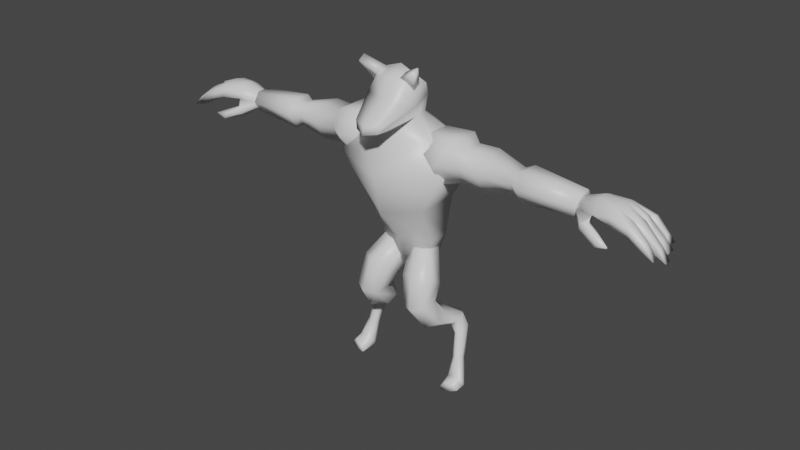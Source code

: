 # Source: wolfdude.blend  (saved by Blender 2.93.21; exported with 4.5.12 LTS)
import bpy
from mathutils import Matrix  # noqa: F401  (used for matrix-valued properties, if any)

bpy.ops.wm.read_factory_settings(use_empty=True)
scene = bpy.context.scene
scene.name = 'Scene'

# ---- collections
col_collection = bpy.data.collections.new('Collection'); scene.collection.children.link(col_collection)

# ---- materials (node trees are filled in below, after node groups)
mat_material = bpy.data.materials.new('Material')
mat_material.alpha_threshold = 0.0
mat_material.use_transparent_shadow = False
mat_material.line_color = (0.0, 0.0, 0.0, 1.0)
mat_hand = bpy.data.materials.new('Hand')
mat_hand.alpha_threshold = 0.0
mat_hand.use_transparent_shadow = False
mat_hand.line_color = (0.0, 0.0, 0.0, 1.0)

# ---- material node trees
mat_material.use_nodes = True; mat_material.node_tree.nodes.clear()
_N = mat_material.node_tree.nodes; _L = mat_material.node_tree.links
n0 = _N.new('ShaderNodeOutputMaterial'); n0.name = 'Material Output'; n0.location = (300, 300)
n1 = _N.new('ShaderNodeBsdfPrincipled'); n1.name = 'Principled BSDF'; n1.location = (10, 300)
n1.distribution = 'GGX'
n1.subsurface_method = 'BURLEY'
n1.inputs[2].default_value = 0.4
n1.inputs[3].default_value = 1.45
n1.inputs[27].default_value = (0.0, 0.0, 0.0, 1.0)
n1.inputs[28].default_value = 1.0
_L.new(n1.outputs[0], n0.inputs[0])
n0.is_active_output = True
mat_hand.use_nodes = True; mat_hand.node_tree.nodes.clear()
_N = mat_hand.node_tree.nodes; _L = mat_hand.node_tree.links
n0 = _N.new('ShaderNodeOutputMaterial'); n0.name = 'Material Output'; n0.location = (300, 300)
n1 = _N.new('ShaderNodeBsdfPrincipled'); n1.name = 'Principled BSDF'; n1.location = (10, 300)
n1.distribution = 'GGX'
n1.subsurface_method = 'BURLEY'
n1.inputs[2].default_value = 0.4
n1.inputs[3].default_value = 1.45
n1.inputs[27].default_value = (0.0, 0.0, 0.0, 1.0)
n1.inputs[28].default_value = 1.0
_L.new(n1.outputs[0], n0.inputs[0])
n0.is_active_output = True

# ---- world
world_world = bpy.data.worlds.new('World'); scene.world = world_world
world_world.use_nodes = True; world_world.node_tree.nodes.clear()
_N = world_world.node_tree.nodes; _L = world_world.node_tree.links
n0 = _N.new('ShaderNodeOutputWorld'); n0.name = 'World Output'; n0.location = (300, 300)
n1 = _N.new('ShaderNodeBackground'); n1.name = 'Background'; n1.location = (10, 300)
n1.inputs[0].default_value = (0.05088, 0.05088, 0.05088, 1.0)
_L.new(n1.outputs[0], n0.inputs[0])
n0.is_active_output = True
world_world.color = (0.05088, 0.05088, 0.05088)
world_world.use_sun_shadow = False
world_world.sun_shadow_jitter_overblur = 0.0

# ---- meshes
me_cube = bpy.data.meshes.new('Cube')
me_cube.from_pydata([(1.178, 1.471, 1.645), (1.05, 1.351, 0.3046), (1.155, 0.05328, 1.611), (1.027, 0.6352, 0.2819), (0.0, 1.958, 1.655), (0.0, 1.782, 0.2784), (0.0, -0.5903, 1.415), (0.0, 0.3034, 0.2558), (1.956, 1.411, 2.939), (1.921, -0.1946, 2.899), (0.0, 2.046, 3.083), (0.0, -0.888, 2.771), (1.564, 1.052, 3.953), (1.546, 0.1354, 3.839), (0.0, 1.405, 4.049), (0.0, -0.2206, 3.847), (0.7707, 1.382, -0.4885), (0.7469, 0.8134, -0.4403), (0.0, 1.551, -0.8075), (0.0, 0.5811, -0.8719), (1.372, 0.4518, -1.644), (0.9741, 0.6606, -1.761), (0.8057, 0.9276, -1.359), (0.402, 1.509, -0.1787), (1.329, 0.7332, -1.112), (0.7589, 1.359, 0.09939), (1.339, 0.2193, -0.7215), (0.7665, 0.869, 0.2202), (0.8263, -0.1087, -0.6752), (0.4171, 0.5834, 0.02925), (0.3031, 0.1094, -0.902), (0.04189, 0.7866, -0.2582), (0.2927, 0.6059, -1.281), (0.03431, 1.226, -0.3495), (1.38, -0.1486, -1.678), (0.9898, -0.3833, -1.771), (0.5915, -0.1538, -1.839), (0.5836, 0.4114, -1.799), (1.634, 0.8164, -2.195), (1.128, 1.115, -2.135), (1.644, 0.4031, -2.368), (1.148, 0.2287, -2.637), (0.6414, 0.5167, -2.538), (0.6314, 0.9066, -2.378), (1.667, 1.583, -2.53), (1.451, 1.756, -2.518), (1.671, 1.35, -2.729), (1.46, 1.191, -2.819), (1.244, 1.363, -2.845), (1.24, 1.62, -2.64), (1.844, 1.623, -2.9), (1.685, 1.714, -2.929), (1.847, 1.249, -3.043), (1.691, 1.176, -3.113), (1.531, 1.272, -3.103), (1.528, 1.62, -2.965), (2.004, 1.261, -3.916), (1.839, 1.345, -3.984), (2.005, 1.071, -3.865), (1.839, 0.9637, -3.882), (1.674, 1.048, -3.95), (1.674, 1.238, -4.001), (2.098, 1.013, -4.779), (1.78, 1.059, -4.815), (2.279, 0.8901, -4.703), (2.145, 0.8172, -4.475), (1.705, 0.7814, -4.526), (1.643, 0.9811, -4.74), (2.078, 0.4477, -4.824), (1.768, 0.3786, -4.868), (2.278, 0.5036, -4.738), (2.111, 0.4898, -4.512), (1.79, 0.4472, -4.611), (1.658, 0.3542, -4.795), (2.497, 1.002, 3.919), (2.456, 1.336, 3.443), (1.857, 1.722, 3.463), (1.026, 1.321, 3.631), (2.173, 1.195, 4.147), (1.214, 0.995, 4.164), (2.173, 0.1423, 4.147), (1.214, 0.3424, 4.164), (1.857, -0.3841, 3.463), (1.026, 0.01612, 3.631), (1.554, 0.1423, 2.603), (0.8386, 0.3424, 3.098), (1.554, 1.195, 2.603), (0.8386, 0.995, 3.098), (2.497, 0.3349, 3.919), (2.456, 0.001179, 3.443), (2.462, 0.3349, 2.865), (2.462, 1.002, 2.865), (3.191, 1.032, 3.941), (3.146, 1.396, 3.423), (3.191, 0.3051, 3.941), (3.146, -0.05851, 3.423), (3.152, 0.3051, 2.794), (3.152, 1.032, 2.794), (4.218, 0.8941, 3.674), (4.191, 1.119, 3.353), (4.218, 0.4433, 3.674), (4.191, 0.2179, 3.353), (4.195, 0.4433, 2.962), (4.195, 0.8941, 2.962), (4.471, 0.9791, 3.796), (4.433, 1.29, 3.353), (4.471, 0.3583, 3.796), (4.433, 0.04782, 3.353), (4.438, 0.3583, 2.816), (4.438, 0.9791, 2.816), (6.29, 0.8887, 3.615), (6.263, 1.109, 3.301), (6.29, 0.4487, 3.615), (6.263, 0.2287, 3.301), (6.266, 0.4487, 2.92), (6.266, 0.8887, 2.92), (0.685, 0.6829, 4.569), (0.6664, 0.2947, 4.519), (0.0, 1.036, 4.665), (0.0, -0.05665, 4.308), (0.7431, 0.751, 5.156), (0.7245, 0.2353, 4.883), (0.0, 1.032, 5.407), (0.5253, 0.2535, 5.845), (0.8058, 0.5764, 5.53), (0.7872, -0.1898, 5.13), (0.0, 0.8525, 5.64), (0.0, -0.4774, 5.092), (0.3858, -0.6537, 4.267), (0.0, -0.7181, 4.143), (0.3911, -1.173, 4.311), (0.0, -1.365, 4.25), (0.5184, -1.056, 4.542), (0.0, -1.289, 4.531), (0.5159, -0.1333, 5.643), (0.0, 0.3915, 6.003), (0.0, -0.2799, 5.727), (0.2801, -0.05095, 5.705), (1.027, -0.3201, 6.04), (0.2997, 0.2233, 5.843), (1.028, -0.08529, 6.204), (0.7157, 0.1333, 5.324), (0.7157, 0.377, 5.497), (6.191, 0.5011, 3.464), (6.197, 0.6482, 3.499), (6.187, 0.4185, 3.379), (6.183, 0.3888, 3.249), (6.182, 0.409, 3.164), (6.184, 0.5149, 3.074), (6.19, 0.691, 3.046), (6.196, 0.8497, 3.072), (6.2, 0.94, 3.118), (6.203, 0.9542, 3.249), (6.205, 0.9437, 3.362), (6.203, 0.834, 3.437), (6.664, 0.1052, 2.77), (6.664, -0.1388, 2.895), (6.671, -0.1233, 3.088), (7.181, -0.1228, 2.602), (7.255, -0.278, 2.62), (7.198, -0.2163, 2.823), (6.972, 0.384, 3.751), (6.953, 0.659, 3.779), (6.931, 0.1039, 3.505), (6.956, 1.083, 3.559), (6.959, 0.8839, 3.695), (7.527, 0.9601, 3.67), (7.495, 1.237, 3.531), (7.505, -0.0923, 3.521), (7.541, 0.6426, 3.738), (7.541, 0.2574, 3.711), (6.747, 0.3786, 3.167), (6.816, 0.7349, 3.207), (6.836, 1.001, 3.215), (6.877, 1.19, 3.31), (6.896, 1.219, 3.412), (7.451, 0.2728, 3.329), (7.38, 0.6175, 3.337), (7.382, 1.007, 3.317), (7.416, 1.376, 3.306), (6.831, 0.2046, 3.028), (6.818, 0.02055, 3.088), (6.873, 0.1345, 3.302), (7.486, -0.0603, 3.277), (7.566, -0.1504, 2.608), (7.631, -0.2758, 2.744), (8.118, 0.1567, 3.494), (8.092, -0.09346, 3.357), (8.096, -0.07058, 3.062), (8.071, 0.1677, 3.1), (8.62, 0.125, 3.056), (8.605, -0.09875, 3.027), (8.915, -0.1282, 2.673), (8.869, 0.1087, 2.698), (8.164, 0.2235, 3.005), (8.094, 0.5683, 3.012), (8.253, 0.5648, 3.416), (8.254, 0.2683, 3.387), (9.108, 0.2189, 2.54), (9.058, 0.5636, 2.489), (8.836, 0.5191, 2.86), (8.866, 0.251, 2.845), (8.015, 0.5846, 3.083), (8.017, 0.974, 3.064), (8.159, 0.905, 3.423), (8.174, 0.6413, 3.49), (8.946, 0.6153, 2.608), (8.954, 0.9351, 2.627), (8.723, 0.8977, 2.914), (8.664, 0.6277, 2.92), (8.098, 0.9938, 3.037), (8.123, 1.341, 3.048), (8.238, 1.268, 3.309), (8.258, 1.064, 3.349), (8.772, 1.035, 2.647), (8.8, 1.32, 2.656), (8.63, 1.269, 2.887), (8.641, 1.059, 2.897)], [], [(2, 0, 8, 9), (3, 2, 6, 7), (9, 8, 12, 13), (1, 3, 17, 16), (1, 0, 2, 3), (5, 4, 0, 1), (0, 4, 10, 8), (6, 2, 9, 11), (15, 13, 117, 119), (11, 9, 13, 15), (8, 10, 14, 12), (18, 16, 17, 19), (5, 1, 16, 18), (3, 7, 19, 17), (36, 37, 43, 42), (22, 24, 20, 21), (22, 23, 25, 24), (34, 35, 41, 40), (30, 32, 37, 36), (24, 25, 27, 26), (37, 21, 39, 43), (32, 22, 21, 37), (26, 27, 29, 28), (38, 40, 46, 44), (28, 30, 36, 35), (28, 29, 31, 30), (25, 23, 33, 31, 29, 27), (21, 20, 38, 39), (30, 31, 33, 32), (35, 36, 42, 41), (24, 26, 34, 20), (32, 33, 23, 22), (26, 28, 35, 34), (20, 34, 40, 38), (45, 44, 50, 51), (41, 42, 48, 47), (43, 39, 45, 49), (39, 38, 44, 45), (40, 41, 47, 46), (42, 43, 49, 48), (50, 52, 58, 56), (46, 47, 53, 52), (48, 49, 55, 54), (44, 46, 52, 50), (47, 48, 54, 53), (49, 45, 51, 55), (57, 56, 62, 63), (53, 54, 60, 59), (55, 51, 57, 61), (51, 50, 56, 57), (52, 53, 59, 58), (54, 55, 61, 60), (62, 64, 70, 68), (58, 59, 65, 64), (60, 61, 67, 66), (56, 58, 64, 62), (59, 60, 66, 65), (61, 57, 63, 67), (69, 68, 70, 71, 72, 73), (65, 66, 72, 71), (67, 63, 69, 73), (63, 62, 68, 69), (64, 65, 71, 70), (66, 67, 73, 72), (75, 74, 92, 93), (82, 84, 90, 89), (76, 77, 79, 78), (91, 75, 93, 97), (80, 82, 89, 88), (78, 79, 81, 80), (88, 89, 95, 94), (78, 80, 88, 74), (80, 81, 83, 82), (93, 92, 98, 99), (76, 78, 74, 75), (82, 83, 85, 84), (79, 77, 87, 85, 83, 81), (90, 91, 97, 96), (84, 85, 87, 86), (74, 88, 94, 92), (86, 76, 75, 91), (86, 87, 77, 76), (84, 86, 91, 90), (89, 90, 96, 95), (98, 100, 106, 104), (94, 95, 101, 100), (96, 97, 103, 102), (92, 94, 100, 98), (95, 96, 102, 101), (97, 93, 99, 103), (105, 104, 110, 111), (101, 102, 108, 107), (103, 99, 105, 109), (99, 98, 104, 105), (100, 101, 107, 106), (102, 103, 109, 108), (106, 107, 113, 112), (108, 109, 115, 114), (104, 106, 112, 110), (107, 108, 114, 113), (109, 105, 111, 115), (115, 111, 110, 112, 113, 114), (119, 117, 128, 129), (12, 14, 118, 116), (13, 12, 116, 117), (117, 121, 130, 128), (116, 118, 122, 120), (117, 116, 120, 121), (124, 126, 135, 123), (120, 122, 126, 124), (121, 120, 124, 125), (129, 128, 130, 131), (131, 130, 132, 133), (121, 125, 132, 130), (125, 127, 133, 132), (123, 135, 136, 134), (125, 124, 123, 134), (127, 125, 134, 136), (137, 138, 140, 139), (139, 140, 142), (142, 140, 138, 141), (141, 138, 137), (139, 142, 141, 137), (144, 154, 153, 152, 151, 150, 149, 148, 147, 146, 145, 143), (147, 148, 155, 156), (147, 156, 157, 146), (156, 155, 158, 159), (156, 159, 160, 157), (154, 144, 162, 165), (144, 143, 161, 162), (153, 154, 165, 164), (143, 145, 163, 161), (174, 175, 179), (171, 172, 177, 176), (161, 163, 168, 170), (164, 165, 166, 167), (148, 149, 172, 171), (151, 174, 173, 150), (149, 150, 173, 172), (151, 152, 175, 174), (175, 152, 153, 164), (174, 179, 178, 173), (172, 173, 178, 177), (162, 161, 170, 169), (175, 164, 167, 179), (165, 162, 169, 166), (166, 178, 210, 213), (170, 168, 187, 186), (176, 177, 195, 194), (169, 177, 202, 205), (168, 163, 182, 183), (176, 183, 182, 171), (163, 145, 146, 182), (171, 182, 181, 180), (180, 181, 185, 184), (157, 181, 182, 146), (148, 171, 180, 155), (155, 180, 184, 158), (160, 185, 181, 157), (159, 184, 185), (159, 158, 184), (159, 185, 160), (189, 186, 190, 193), (168, 183, 188, 187), (176, 170, 186, 189), (183, 176, 189, 188), (190, 191, 192, 193), (187, 188, 192, 191), (188, 189, 193, 192), (186, 187, 191, 190), (195, 196, 200, 199), (177, 169, 196, 195), (169, 170, 197, 196), (170, 176, 194, 197), (200, 201, 198, 199), (194, 195, 199, 198), (197, 194, 198, 201), (196, 197, 201, 200), (205, 202, 206, 209), (178, 166, 204, 203), (166, 169, 205, 204), (177, 178, 203, 202), (208, 209, 206, 207), (202, 203, 207, 206), (203, 204, 208, 207), (204, 205, 209, 208), (213, 210, 214, 217), (178, 179, 211, 210), (167, 166, 213, 212), (179, 167, 212, 211), (216, 217, 214, 215), (212, 213, 217, 216), (211, 212, 216, 215), (210, 211, 215, 214)])
me_cube.polygons.foreach_set('use_smooth', [True] * 194)
me_cube.polygons.foreach_set('material_index', [0, 0, 0, 0, 0, 0, 0, 0, 0, 0, 0, 0, 0, 0, 0, 0, 0, 0, 0, 0, 0, 0, 0, 0, 0, 0, 0, 0, 0, 0, 0, 0, 0, 0, 0, 0, 0, 0, 0, 0, 0, 0, 0, 0, 0, 0, 0, 0, 0, 0, 0, 0, 0, 0, 0, 0, 0, 0, 0, 0, 0, 0, 0, 0, 0, 0, 0, 0, 0, 0, 0, 0, 0, 0, 0, 0, 0, 0, 0, 0, 0, 0, 0, 0, 0, 0, 0, 0, 0, 0, 0, 0, 0, 0, 0, 0, 0, 0, 0, 0, 0, 0, 0, 0, 0, 0, 0, 0, 0, 0, 0, 0, 0, 0, 0, 0, 0, 0, 0, 0, 0, 0, 0, 1, 1, 1, 1, 1, 1, 1, 1, 1, 1, 1, 1, 1, 1, 1, 1, 1, 1, 1, 1, 1, 1, 1, 1, 1, 1, 1, 1, 1, 1, 1, 1, 1, 1, 1, 1, 1, 1, 1, 1, 1, 1, 1, 1, 1, 1, 1, 1, 1, 1, 1, 1, 1, 1, 1, 1, 1, 1, 1, 1, 1, 1, 1, 1, 1, 1, 1, 1, 1, 1, 1])
_uv = me_cube.uv_layers.new(name='UVMap')
_uv.uv.foreach_set('vector', [0.625, 0.75, 0.625, 0.5, 0.625, 0.5, 0.625, 0.75, 0.375, 0.75, 0.625, 0.75, 0.625, 1.0, 0.375, 1.0, 0.625, 0.75, 0.625, 0.5, 0.625, 0.5, 0.625, 0.75, 0.375, 0.5, 0.375, 0.75, 0.375, 0.75, 0.375, 0.5, 0.375, 0.5, 0.625, 0.5, 0.625, 0.75, 0.375, 0.75, 0.375, 0.25, 0.625, 0.25, 0.625, 0.5, 0.375, 0.5, 0.625, 0.5, 0.625, 0.25, 0.625, 0.25, 0.625, 0.5, 0.625, 1.0, 0.625, 0.75, 0.625, 0.75, 0.625, 1.0, 0.625, 1.0, 0.625, 0.75, 0.625, 0.75, 0.625, 1.0, 0.625, 1.0, 0.625, 0.75, 0.625, 0.75, 0.625, 1.0, 0.625, 0.5, 0.625, 0.25, 0.625, 0.25, 0.625, 0.5, 0.125, 0.5, 0.375, 0.5, 0.375, 0.75, 0.125, 0.75, 0.375, 0.25, 0.375, 0.5, 0.375, 0.5, 0.375, 0.25, 0.375, 0.75, 0.375, 1.0, 0.375, 1.0, 0.375, 0.75, 0.3333, 0.5, 0.1667, 0.5, 0.1667, 0.5, 0.3333, 0.5, 1.0, 0.5, 0.8333, 0.5, 0.8333, 0.5, 1.0, 0.5, 1.0, 0.5, 1.0, 1.0, 0.8333, 1.0, 0.8333, 0.5, 0.6667, 0.5, 0.5, 0.5, 0.5, 0.5, 0.6667, 0.5, 0.3333, 0.5, 0.1667, 0.5, 0.1667, 0.5, 0.3333, 0.5, 0.8333, 0.5, 0.8333, 1.0, 0.6667, 1.0, 0.6667, 0.5, 0.1667, 0.5, -8.941e-08, 0.5, -8.941e-08, 0.5, 0.1667, 0.5, 0.1667, 0.5, -8.941e-08, 0.5, -8.941e-08, 0.5, 0.1667, 0.5, 0.6667, 0.5, 0.6667, 1.0, 0.5, 1.0, 0.5, 0.5, 0.8333, 0.5, 0.6667, 0.5, 0.6667, 0.5, 0.8333, 0.5, 0.5, 0.5, 0.3333, 0.5, 0.3333, 0.5, 0.5, 0.5, 0.5, 0.5, 0.5, 1.0, 0.3333, 1.0, 0.3333, 0.5, 0.4578, 0.37, 0.25, 0.49, 0.04215, 0.37, 0.04215, 0.13, 0.25, 0.01, 0.4578, 0.13, 1.0, 0.5, 0.8333, 0.5, 0.8333, 0.5, 1.0, 0.5, 0.3333, 0.5, 0.3333, 1.0, 0.1667, 1.0, 0.1667, 0.5, 0.5, 0.5, 0.3333, 0.5, 0.3333, 0.5, 0.5, 0.5, 0.8333, 0.5, 0.6667, 0.5, 0.6667, 0.5, 0.8333, 0.5, 0.1667, 0.5, 0.1667, 1.0, -8.941e-08, 1.0, -8.941e-08, 0.5, 0.6667, 0.5, 0.5, 0.5, 0.5, 0.5, 0.6667, 0.5, 0.8333, 0.5, 0.6667, 0.5, 0.6667, 0.5, 0.8333, 0.5, 1.0, 0.5, 0.8333, 0.5, 0.8333, 0.5, 1.0, 0.5, 0.5, 0.5, 0.3333, 0.5, 0.3333, 0.5, 0.5, 0.5, 0.1667, 0.5, -8.941e-08, 0.5, -8.941e-08, 0.5, 0.1667, 0.5, 1.0, 0.5, 0.8333, 0.5, 0.8333, 0.5, 1.0, 0.5, 0.6667, 0.5, 0.5, 0.5, 0.5, 0.5, 0.6667, 0.5, 0.3333, 0.5, 0.1667, 0.5, 0.1667, 0.5, 0.3333, 0.5, 0.8333, 0.5, 0.6667, 0.5, 0.6667, 0.5, 0.8333, 0.5, 0.6667, 0.5, 0.5, 0.5, 0.5, 0.5, 0.6667, 0.5, 0.3333, 0.5, 0.1667, 0.5, 0.1667, 0.5, 0.3333, 0.5, 0.8333, 0.5, 0.6667, 0.5, 0.6667, 0.5, 0.8333, 0.5, 0.5, 0.5, 0.3333, 0.5, 0.3333, 0.5, 0.5, 0.5, 0.1667, 0.5, -8.941e-08, 0.5, -8.941e-08, 0.5, 0.1667, 0.5, 1.0, 0.5, 0.8333, 0.5, 0.8333, 0.5, 1.0, 0.5, 0.5, 0.5, 0.3333, 0.5, 0.3333, 0.5, 0.5, 0.5, 0.1667, 0.5, -8.941e-08, 0.5, -8.941e-08, 0.5, 0.1667, 0.5, 1.0, 0.5, 0.8333, 0.5, 0.8333, 0.5, 1.0, 0.5, 0.6667, 0.5, 0.5, 0.5, 0.5, 0.5, 0.6667, 0.5, 0.3333, 0.5, 0.1667, 0.5, 0.1667, 0.5, 0.3333, 0.5, 0.8333, 0.5, 0.6667, 0.5, 0.6667, 0.5, 0.8333, 0.5, 0.6667, 0.5, 0.5, 0.5, 0.5, 0.5, 0.6667, 0.5, 0.3333, 0.5, 0.1667, 0.5, 0.1667, 0.5, 0.3333, 0.5, 0.8333, 0.5, 0.6667, 0.5, 0.6667, 0.5, 0.8333, 0.5, 0.5, 0.5, 0.3333, 0.5, 0.3333, 0.5, 0.5, 0.5, 0.1667, 0.5, -8.941e-08, 0.5, -8.941e-08, 0.5, 0.1667, 0.5, 0.75, 0.49, 0.9578, 0.37, 0.9578, 0.13, 0.75, 0.01, 0.5422, 0.13, 0.5422, 0.37, 0.5, 0.5, 0.3333, 0.5, 0.3333, 0.5, 0.5, 0.5, 0.1667, 0.5, -8.941e-08, 0.5, -8.941e-08, 0.5, 0.1667, 0.5, 1.0, 0.5, 0.8333, 0.5, 0.8333, 0.5, 1.0, 0.5, 0.6667, 0.5, 0.5, 0.5, 0.5, 0.5, 0.6667, 0.5, 0.3333, 0.5, 0.1667, 0.5, 0.1667, 0.5, 0.3333, 0.5, 1.0, 0.5, 0.8333, 0.5, 0.8333, 0.5, 1.0, 0.5, 0.5, 0.5, 0.3333, 0.5, 0.3333, 0.5, 0.5, 0.5, 1.0, 0.5, 1.0, 1.0, 0.8333, 1.0, 0.8333, 0.5, 0.1667, 0.5, -8.941e-08, 0.5, -8.941e-08, 0.5, 0.1667, 0.5, 0.6667, 0.5, 0.5, 0.5, 0.5, 0.5, 0.6667, 0.5, 0.8333, 0.5, 0.8333, 1.0, 0.6667, 1.0, 0.6667, 0.5, 0.6667, 0.5, 0.5, 0.5, 0.5, 0.5, 0.6667, 0.5, 0.8333, 0.5, 0.6667, 0.5, 0.6667, 0.5, 0.8333, 0.5, 0.6667, 0.5, 0.6667, 1.0, 0.5, 1.0, 0.5, 0.5, 1.0, 0.5, 0.8333, 0.5, 0.8333, 0.5, 1.0, 0.5, 1.0, 0.5, 0.8333, 0.5, 0.8333, 0.5, 1.0, 0.5, 0.5, 0.5, 0.5, 1.0, 0.3333, 1.0, 0.3333, 0.5, 0.4578, 0.37, 0.25, 0.49, 0.04215, 0.37, 0.04215, 0.13, 0.25, 0.01, 0.4578, 0.13, 0.3333, 0.5, 0.1667, 0.5, 0.1667, 0.5, 0.3333, 0.5, 0.3333, 0.5, 0.3333, 1.0, 0.1667, 1.0, 0.1667, 0.5, 0.8333, 0.5, 0.6667, 0.5, 0.6667, 0.5, 0.8333, 0.5, 0.1667, 0.5, -8.941e-08, 0.5, -8.941e-08, 0.5, 0.1667, 0.5, 0.1667, 0.5, 0.1667, 1.0, -8.941e-08, 1.0, -8.941e-08, 0.5, 0.3333, 0.5, 0.1667, 0.5, 0.1667, 0.5, 0.3333, 0.5, 0.5, 0.5, 0.3333, 0.5, 0.3333, 0.5, 0.5, 0.5, 0.8333, 0.5, 0.6667, 0.5, 0.6667, 0.5, 0.8333, 0.5, 0.6667, 0.5, 0.5, 0.5, 0.5, 0.5, 0.6667, 0.5, 0.3333, 0.5, 0.1667, 0.5, 0.1667, 0.5, 0.3333, 0.5, 0.8333, 0.5, 0.6667, 0.5, 0.6667, 0.5, 0.8333, 0.5, 0.5, 0.5, 0.3333, 0.5, 0.3333, 0.5, 0.5, 0.5, 0.1667, 0.5, -8.941e-08, 0.5, -8.941e-08, 0.5, 0.1667, 0.5, 1.0, 0.5, 0.8333, 0.5, 0.8333, 0.5, 1.0, 0.5, 0.5, 0.5, 0.3333, 0.5, 0.3333, 0.5, 0.5, 0.5, 0.1667, 0.5, -8.941e-08, 0.5, -8.941e-08, 0.5, 0.1667, 0.5, 1.0, 0.5, 0.8333, 0.5, 0.8333, 0.5, 1.0, 0.5, 0.6667, 0.5, 0.5, 0.5, 0.5, 0.5, 0.6667, 0.5, 0.3333, 0.5, 0.1667, 0.5, 0.1667, 0.5, 0.3333, 0.5, 0.6667, 0.5, 0.5, 0.5, 0.5, 0.5, 0.6667, 0.5, 0.3333, 0.5, 0.1667, 0.5, 0.1667, 0.5, 0.3333, 0.5, 0.8333, 0.5, 0.6667, 0.5, 0.6667, 0.5, 0.8333, 0.5, 0.5, 0.5, 0.3333, 0.5, 0.3333, 0.5, 0.5, 0.5, 0.1667, 0.5, -8.941e-08, 0.5, -8.941e-08, 0.5, 0.1667, 0.5, 0.1667, 0.5, 1.0, 0.5, 0.8333, 0.5, 0.6667, 0.5, 0.5, 0.5, 0.3333, 0.5, 0.625, 1.0, 0.625, 0.75, 0.625, 0.75, 0.625, 1.0, 0.625, 0.5, 0.625, 0.25, 0.625, 0.25, 0.625, 0.5, 0.625, 0.75, 0.625, 0.5, 0.625, 0.5, 0.625, 0.75, 0.625, 0.75, 0.625, 0.75, 0.625, 0.75, 0.625, 0.75, 0.625, 0.5, 0.625, 0.25, 0.625, 0.25, 0.625, 0.5, 0.625, 0.75, 0.625, 0.5, 0.625, 0.5, 0.625, 0.75, 0.625, 0.5, 0.625, 0.25, 0.625, 0.25, 0.625, 0.5, 0.625, 0.5, 0.625, 0.25, 0.625, 0.25, 0.625, 0.5, 0.625, 0.75, 0.625, 0.5, 0.625, 0.5, 0.625, 0.75, 0.625, 1.0, 0.625, 0.75, 0.625, 0.75, 0.625, 1.0, 0.625, 1.0, 0.625, 0.75, 0.625, 0.75, 0.625, 1.0, 0.625, 0.75, 0.625, 0.75, 0.625, 0.75, 0.625, 0.75, 0.625, 0.75, 0.875, 0.75, 0.875, 0.75, 0.625, 0.75, 0.625, 0.5, 0.875, 0.5, 0.875, 0.75, 0.625, 0.75, 0.625, 0.75, 0.625, 0.5, 0.625, 0.5, 0.625, 0.75, 0.875, 0.75, 0.625, 0.75, 0.625, 0.75, 0.875, 0.75, 0.375, 0.0, 0.625, 0.0, 0.625, 0.25, 0.375, 0.25, 0.375, 0.25, 0.625, 0.5, 0.375, 0.5, 0.375, 0.5, 0.625, 0.5, 0.625, 0.75, 0.375, 0.75, 0.375, 0.75, 0.625, 1.0, 0.375, 1.0, 0.125, 0.5, 0.375, 0.5, 0.375, 0.75, 0.125, 0.75, 0.75, 0.49, 0.63, 0.4578, 0.5422, 0.37, 0.51, 0.25, 0.5422, 0.13, 0.63, 0.04215, 0.75, 0.01, 0.87, 0.04215, 0.9578, 0.13, 0.99, 0.25, 0.9578, 0.37, 0.87, 0.4578, 0.9578, 0.13, 0.87, 0.04215, 0.87, 0.04215, 0.9578, 0.13, 0.6667, 0.5, 0.6667, 0.5, 0.75, 0.5, 0.75, 0.5, 0.9578, 0.13, 0.87, 0.04215, 0.87, 0.04215, 0.9578, 0.13, 0.6667, 0.5, 0.6667, 0.5, 0.75, 0.5, 0.75, 0.5, 0.63, 0.4578, 0.75, 0.49, 0.75, 0.49, 0.63, 0.4578, 0.75, 0.49, 0.87, 0.4578, 0.87, 0.4578, 0.75, 0.49, 0.5422, 0.37, 0.63, 0.4578, 0.63, 0.4578, 0.5422, 0.37, 0.87, 0.4578, 0.9578, 0.37, 0.9578, 0.37, 0.87, 0.4578, 0.5422, 0.13, 0.51, 0.25, 0.5422, 0.13, 0.87, 0.04215, 0.75, 0.01, 0.75, 0.01, 0.87, 0.04215, 0.87, 0.4578, 0.9578, 0.37, 0.9578, 0.37, 0.87, 0.4578, 0.5422, 0.37, 0.63, 0.4578, 0.63, 0.4578, 0.5422, 0.37, 0.87, 0.04215, 0.75, 0.01, 0.75, 0.01, 0.87, 0.04215, 0.3333, 0.5, 0.3333, 0.5, 0.4167, 0.5, 0.4167, 0.5, 0.75, 0.01, 0.63, 0.04215, 0.63, 0.04215, 0.75, 0.01, 0.5422, 0.13, 0.51, 0.25, 0.51, 0.25, 0.5422, 0.13, 0.0, 0.0, 0.0, 0.0, 0.0, 0.0, 0.0, 0.0, 0.3333, 0.5, 0.3333, 0.5, 0.4167, 0.5, 0.4167, 0.5, 0.75, 0.01, 0.63, 0.04215, 0.63, 0.04215, 0.75, 0.01, 0.75, 0.49, 0.87, 0.4578, 0.87, 0.4578, 0.75, 0.49, 0.0, 0.0, 0.0, 0.0, 0.0, 0.0, 0.0, 0.0, 0.63, 0.4578, 0.75, 0.49, 0.75, 0.49, 0.63, 0.4578, 0.63, 0.4578, 0.63, 0.4578, 0.63, 0.4578, 0.63, 0.4578, 0.87, 0.4578, 0.9578, 0.37, 0.9578, 0.37, 0.87, 0.4578, 0.87, 0.04215, 0.75, 0.01, 0.75, 0.01, 0.87, 0.04215, 0.75, 0.49, 0.75, 0.49, 0.75, 0.49, 0.75, 0.49, 0.9578, 0.37, 0.9578, 0.37, 0.0, 0.0, 0.9578, 0.37, 0.87, 0.04215, 0.9578, 0.37, 0.0, 0.0, 0.87, 0.04215, 0.0, 0.0, 0.0, 0.0, 0.0, 0.0, 0.0, 0.0, 0.87, 0.04215, 0.0, 0.0, 0.0, 0.0, 0.87, 0.04215, 0.87, 0.04215, 0.0, 0.0, 0.0, 0.0, 0.87, 0.04215, 0.75, 0.5, 0.0, 0.0, 0.0, 0.0, 0.0, 0.0, 0.87, 0.04215, 0.87, 0.04215, 0.87, 0.04215, 0.87, 0.04215, 0.87, 0.04215, 0.87, 0.04215, 0.87, 0.04215, 0.87, 0.04215, 0.75, 0.5, 0.0, 0.0, 0.0, 0.0, 0.75, 0.5, 0.0, 0.0, 0.87, 0.04215, 0.0, 0.0, 0.0, 0.0, 0.87, 0.04215, 0.87, 0.04215, 0.0, 0.0, 0.0, 0.0, 0.75, 0.5, 0.87, 0.4578, 0.87, 0.4578, 0.87, 0.4578, 0.87, 0.4578, 0.9578, 0.37, 0.9578, 0.37, 0.9578, 0.37, 0.9578, 0.37, 0.87, 0.4578, 0.87, 0.4578, 0.87, 0.4578, 0.87, 0.4578, 0.9578, 0.37, 0.87, 0.04215, 0.87, 0.04215, 0.9578, 0.37, 0.87, 0.4578, 0.9578, 0.37, 0.9578, 0.37, 0.87, 0.4578, 0.9578, 0.37, 0.9578, 0.37, 0.9578, 0.37, 0.9578, 0.37, 0.9578, 0.37, 0.87, 0.04215, 0.87, 0.04215, 0.9578, 0.37, 0.87, 0.4578, 0.9578, 0.37, 0.9578, 0.37, 0.87, 0.4578, 0.75, 0.49, 0.75, 0.49, 0.75, 0.49, 0.75, 0.49, 0.75, 0.49, 0.75, 0.49, 0.75, 0.49, 0.75, 0.49, 0.75, 0.49, 0.87, 0.4578, 0.87, 0.4578, 0.75, 0.49, 0.87, 0.4578, 0.87, 0.4578, 0.87, 0.4578, 0.87, 0.4578, 0.75, 0.49, 0.87, 0.4578, 0.87, 0.4578, 0.75, 0.49, 0.87, 0.04215, 0.75, 0.01, 0.75, 0.01, 0.87, 0.04215, 0.87, 0.4578, 0.87, 0.4578, 0.87, 0.4578, 0.87, 0.4578, 0.75, 0.49, 0.87, 0.4578, 0.87, 0.4578, 0.75, 0.49, 0.75, 0.49, 0.75, 0.49, 0.75, 0.49, 0.75, 0.49, 0.63, 0.4578, 0.63, 0.4578, 0.63, 0.4578, 0.63, 0.4578, 0.63, 0.4578, 0.75, 0.49, 0.75, 0.49, 0.63, 0.4578, 0.75, 0.01, 0.63, 0.04215, 0.63, 0.04215, 0.75, 0.01, 0.63, 0.4578, 0.75, 0.49, 0.75, 0.49, 0.63, 0.4578, 0.75, 0.01, 0.63, 0.04215, 0.63, 0.04215, 0.75, 0.01, 0.63, 0.4578, 0.63, 0.4578, 0.63, 0.4578, 0.63, 0.4578, 0.63, 0.4578, 0.75, 0.49, 0.75, 0.49, 0.63, 0.4578, 0.63, 0.4578, 0.63, 0.4578, 0.63, 0.4578, 0.63, 0.4578, 0.4167, 0.5, 0.3333, 0.5, 0.3333, 0.5, 0.4167, 0.5, 0.5422, 0.37, 0.63, 0.4578, 0.63, 0.4578, 0.5422, 0.37, 0.0, 0.0, 0.0, 0.0, 0.0, 0.0, 0.0, 0.0, 0.5422, 0.37, 0.63, 0.4578, 0.63, 0.4578, 0.5422, 0.37, 0.5422, 0.37, 0.63, 0.4578, 0.63, 0.4578, 0.5422, 0.37, 0.0, 0.0, 0.0, 0.0, 0.0, 0.0, 0.0, 0.0, 0.4167, 0.5, 0.3333, 0.5, 0.3333, 0.5, 0.4167, 0.5])
me_cube.materials.append(mat_material)
me_cube.materials.append(mat_hand)
me_cube.use_remesh_preserve_volume = False
me_cube.use_remesh_preserve_attributes = False
me_cube.use_mirror_vertex_groups = False
me_cube.update()
arm_armature = bpy.data.armatures.new('Armature')  # bones are not reproduced

# ---- objects
ob_cube = bpy.data.objects.new('Cube', me_cube)
ob_armature = bpy.data.objects.new('Armature', arm_armature)

# ---- transforms, parenting, visibility, modifiers, constraints
ob_cube.parent = ob_armature
ob_cube.location = (0.0, 0.0, 0.0)
ob_cube.lock_rotations_4d = False
ob_cube.empty_display_type = 'ARROWS'
ob_cube.lineart.crease_threshold = 0.0
_vg = ob_cube.vertex_groups.new(name='root')
for _i, _w in zip([1, 3, 4, 5, 16, 18], [0.1002, 0.03832, 0.08199, 0.8446, 0.1477, 0.1367]): _vg.add([_i], _w, 'REPLACE')
_vg = ob_cube.vertex_groups.new(name='spine1')
for _i, _w in zip([0, 4, 5, 8, 10], [0.09868, 0.7152, 0.03812, 0.03547, 0.09024]): _vg.add([_i], _w, 'REPLACE')
_vg = ob_cube.vertex_groups.new(name='spine2')
for _i, _w in zip([0, 1, 2, 3, 4, 6, 7, 8, 9, 10, 11, 12, 13, 14, 15, 16, 118, 119, 129], [0.6875, 0.09726, 0.6571, 0.1803, 0.1514, 0.6127, 0.121, 0.3573, 0.3377, 0.6972, 0.5313, 0.02376, 0.05126, 0.2521, 0.1463, 0.02139, 0.02846, 0.0671, 0.00402]): _vg.add([_i], _w, 'REPLACE')
_vg = ob_cube.vertex_groups.new(name='neck')
for _i, _w in zip([10, 12, 14, 15, 116, 117, 118, 119, 120, 121, 122, 123, 124, 125, 126, 127, 128, 129, 130, 131, 132, 133, 135], [0.05803, 0.003793, 0.2626, 0.002831, 0.5557, 0.1256, 0.7973, 0.04358, 0.171, 0.0734, 0.2284, 0.04449, 0.07819, 0.02215, 0.1256, 0.02497, 0.07324, 0.06484, 0.06241, 0.0834, 0.0634, 0.09883, 0.03591]): _vg.add([_i], _w, 'REPLACE')
_vg = ob_cube.vertex_groups.new(name='head')
for _i, _w in zip([6, 9, 11, 13, 15, 116, 117, 118, 119, 120, 121, 122, 123, 124, 125, 126, 127, 128, 129, 130, 131, 132, 133, 134, 135, 136, 137, 138, 139, 140, 141, 142], [0.02659, 0.04457, 0.1054, 0.0602, 0.2849, 0.2783, 0.7249, 0.09355, 0.6216, 0.7808, 0.8612, 0.7392, 0.9381, 0.8974, 0.9311, 0.8549, 0.9364, 0.7986, 0.7923, 0.8501, 0.8376, 0.8658, 0.8364, 0.9646, 0.9486, 0.986, 1.0, 1.0, 1.0, 1.0, 1.0, 1.0]): _vg.add([_i], _w, 'REPLACE')
_vg = ob_cube.vertex_groups.new(name='shoulder_l')
for _i, _w in zip([0, 2, 3, 6, 8, 9, 10, 11, 12, 13, 14, 15, 75, 76, 77, 78, 79, 80, 81, 82, 83, 84, 85, 86, 87, 89, 90, 91, 116, 117, 118, 119, 120, 121, 128, 129], [0.07317, 0.1178, 0.007371, 0.0438, 0.5025, 0.4905, 0.08194, 0.1115, 0.8998, 0.8419, 0.2447, 0.1147, 0.06173, 0.4305, 0.8424, 0.1312, 0.5786, 0.09516, 0.5448, 0.1852, 0.7379, 0.5003, 0.8523, 0.7542, 0.9043, 0.01257, 0.05009, 0.06963, 0.1315, 0.09397, 0.01435, 0.07162, 0.02026, 0.03302, 0.0379, 0.03056]): _vg.add([_i], _w, 'REPLACE')
_vg = ob_cube.vertex_groups.new(name='arm_upper_l')
for _i, _w in zip([74, 75, 76, 77, 78, 79, 80, 81, 82, 83, 84, 85, 86, 87, 88, 89, 90, 91, 92, 93, 94, 95, 96, 97, 98, 99, 100, 101, 102, 103, 104, 105, 106, 107, 108, 109], [0.9745, 0.9368, 0.5689, 0.1574, 0.8684, 0.4211, 0.9045, 0.455, 0.8145, 0.262, 0.4995, 0.1477, 0.2456, 0.09563, 0.9792, 0.9673, 0.9484, 0.9288, 0.9875, 0.9806, 0.9884, 0.985, 0.9808, 0.9783, 0.8708, 0.852, 0.8723, 0.8535, 0.8465, 0.8458, 0.1516, 0.1811, 0.1493, 0.1801, 0.1705, 0.1714]): _vg.add([_i], _w, 'REPLACE')
_vg = ob_cube.vertex_groups.new(name='arm_lower_l')
for _i, _w in zip([98, 99, 100, 101, 102, 103, 104, 105, 106, 107, 108, 109, 110, 111, 112, 113, 114, 115], [0.1289, 0.1474, 0.1274, 0.1461, 0.153, 0.1535, 0.8474, 0.8178, 0.8497, 0.8188, 0.8283, 0.8273, 0.9601, 0.9502, 0.9586, 0.9493, 0.9561, 0.9506]): _vg.add([_i], _w, 'REPLACE')
_vg = ob_cube.vertex_groups.new(name='hand_l')
for _i, _w in zip([110, 111, 112, 113, 114, 115, 143, 144, 145, 146, 147, 148, 149, 150, 151, 152, 153, 154, 155, 156, 157, 158, 159, 160, 161, 162, 163, 164, 165, 166, 167, 168, 169, 170, 171, 172, 173, 174, 175, 176, 177, 178, 179, 180, 181, 182, 183, 184, 185, 186, 187, 188, 189, 190, 191, 192, 193, 194, 195, 196, 197, 198, 199, 200, 201, 202, 203, 204, 205, 206, 207, 208, 209, 210, 211, 212, 213, 214, 215, 216, 217], [0.02706, 0.04497, 0.02987, 0.04695, 0.03437, 0.04514, 1.0, 1.0, 1.0, 1.0, 1.0, 1.0, 1.0, 1.0, 1.0, 1.0, 1.0, 1.0, 1.0, 1.0, 1.0, 1.0, 1.0, 1.0, 1.0, 1.0, 1.0, 1.0, 1.0, 1.0, 1.0, 1.0, 1.0, 1.0, 1.0, 1.0, 1.0, 1.0, 1.0, 1.0, 1.0, 1.0, 1.0, 1.0, 1.0, 1.0, 1.0, 1.0, 1.0, 1.0, 1.0, 1.0, 1.0, 1.0, 1.0, 1.0, 1.0, 1.0, 1.0, 1.0, 1.0, 1.0, 1.0, 1.0, 1.0, 1.0, 1.0, 1.0, 1.0, 1.0, 1.0, 1.0, 1.0, 1.0, 1.0, 1.0, 1.0, 1.0, 1.0, 1.0, 1.0]): _vg.add([_i], _w, 'REPLACE')
_vg = ob_cube.vertex_groups.new(name='shoulder_r')
for _i, _w in zip([6, 9, 10, 11, 14, 15, 117, 118, 119, 128, 129, 130, 131, 132, 133], [0.05202, 0.01691, 0.05172, 0.1435, 0.2338, 0.4008, 0.0192, 0.02443, 0.1805, 0.0574, 0.07062, 0.04223, 0.03218, 0.02058, 0.01674]): _vg.add([_i], _w, 'REPLACE')
_vg = ob_cube.vertex_groups.new(name='arm_upper_r')
_vg = ob_cube.vertex_groups.new(name='arm_lower_r')
_vg = ob_cube.vertex_groups.new(name='hand_r')
_vg = ob_cube.vertex_groups.new(name='hip_l')
for _i, _w in zip([0, 1, 2, 3, 5, 7, 8, 16, 17, 18, 23, 25, 27, 29], [0.07179, 0.6053, 0.026, 0.2442, 0.03367, 0.05081, 0.001942, 0.17, 0.03629, 0.04377, 0.08774, 0.6048, 0.157, 0.03305]): _vg.add([_i], _w, 'REPLACE')
_vg = ob_cube.vertex_groups.new(name='leg_upper_l')
for _i, _w in zip([1, 2, 3, 6, 7, 16, 17, 18, 19, 20, 21, 22, 23, 24, 25, 26, 27, 28, 29, 30, 31, 32, 33, 34, 35, 36, 37, 38, 39, 40, 41, 42, 43], [0.1086, 0.05215, 0.3051, 0.01951, 0.09611, 0.4051, 0.8095, 0.1497, 0.2456, 0.8592, 0.8636, 0.9858, 0.9118, 0.9709, 0.3941, 0.9509, 0.8399, 0.9484, 0.9529, 0.9603, 0.9815, 0.9821, 0.978, 0.5315, 0.5151, 0.5494, 0.8679, 0.05775, 0.05342, 0.07985, 0.06623, 0.09679, 0.1252]): _vg.add([_i], _w, 'REPLACE')
_vg = ob_cube.vertex_groups.new(name='leg_lower_l')
for _i, _w in zip([20, 21, 26, 28, 30, 34, 35, 36, 37, 38, 39, 40, 41, 42, 43, 44, 45, 46, 47, 48, 49, 50, 51, 54, 55], [0.1366, 0.1326, 0.0263, 0.04084, 0.02446, 0.4679, 0.4846, 0.4506, 0.1329, 0.8832, 0.9196, 0.9237, 0.9277, 0.9079, 0.8838, 0.4796, 0.5438, 0.1415, 0.7975, 0.8723, 0.8184, 0.0235, 0.0253, 0.01015, 0.04759]): _vg.add([_i], _w, 'REPLACE')
_vg = ob_cube.vertex_groups.new(name='foot_l')
for _i, _w in zip([38, 39, 44, 45, 46, 47, 48, 49, 50, 51, 52, 53, 54, 55, 56, 57, 58, 59, 60, 61, 62, 63, 65, 66, 67, 69, 72, 73], [0.059, 0.003957, 0.5199, 0.457, 0.8571, 0.1973, 0.1218, 0.1731, 0.9632, 0.9624, 0.9987, 0.9848, 0.9695, 0.9509, 0.9853, 0.9869, 0.9815, 0.9877, 0.9827, 0.9857, 0.09123, 0.4158, 0.07266, 0.1293, 0.4086, 0.009855, 0.007137, 0.005453]): _vg.add([_i], _w, 'REPLACE')
_vg = ob_cube.vertex_groups.new(name='toes_l')
for _i, _w in zip([62, 63, 64, 65, 66, 67, 68, 69, 70, 71, 72, 73], [0.9088, 0.5842, 0.9889, 0.9274, 0.8707, 0.5914, 0.9963, 0.9701, 0.9977, 0.989, 0.9714, 0.9723]): _vg.add([_i], _w, 'REPLACE')
_vg = ob_cube.vertex_groups.new(name='hip_r')
for _i, _w in zip([1, 2, 3, 5, 6, 7, 11, 16, 17, 18, 19], [0.05424, 0.06396, 0.1868, 0.0005904, 0.1612, 0.6187, 0.05987, 0.1771, 0.04991, 0.5447, 0.1764]): _vg.add([_i], _w, 'REPLACE')
_vg = ob_cube.vertex_groups.new(name='leg_upper_r')
for _i, _w in zip([7, 16, 17, 18, 19], [0.07043, 0.04471, 0.04745, 0.09897, 0.5315]): _vg.add([_i], _w, 'REPLACE')
_vg = ob_cube.vertex_groups.new(name='leg_lower_r')
_vg = ob_cube.vertex_groups.new(name='foot_r')
_vg = ob_cube.vertex_groups.new(name='toes_r')
_m = ob_cube.modifiers.new('Mirror', 'MIRROR')
_m.use_clip = True
_m = ob_cube.modifiers.new('Armature', 'ARMATURE')
_m.object = ob_armature
ob_armature.location = (0.0, 0.0, 0.0)

# ---- collection membership
col_collection.objects.link(ob_cube)
col_collection.objects.link(ob_armature)

# ---- scene / render settings (as saved in the file)
scene.frame_start = 0; scene.frame_end = 140; scene.frame_set(0)
scene.render.engine = 'BLENDER_EEVEE_NEXT'
scene.cycles.use_denoising = False
scene.cycles.samples = 128
scene.cycles.sampling_pattern = 'TABULATED_SOBOL'
scene.cycles.use_adaptive_sampling = False
scene.cycles.use_light_tree = False
scene.view_settings.view_transform = 'Filmic'
bpy.context.view_layer.update()

# ---- added for rendering (the .blend has no active camera and no usable light): camera, sun
cam_auto = bpy.data.cameras.new('AutoCamera')
cam_auto.lens = 50.0
cam_auto.sensor_width = 36.0
cam_auto.clip_end = 1000.0
ob_auto_camera = bpy.data.objects.new('AutoCamera', cam_auto)
scene.collection.objects.link(ob_auto_camera)
ob_auto_camera.location = (19.9739, -23.628, 16.6468)
ob_auto_camera.rotation_euler = (1.09748, -7.21219e-08, 0.694738)
scene.camera = ob_auto_camera
light_auto_sun = bpy.data.lights.new('AutoSun', 'SUN')
light_auto_sun.energy = 3.0
light_auto_sun.angle = 0.0523599
ob_auto_sun = bpy.data.objects.new('AutoSun', light_auto_sun)
scene.collection.objects.link(ob_auto_sun)
ob_auto_sun.rotation_euler = (0.872665, 0.174533, 0.523599)
bpy.context.view_layer.update()

